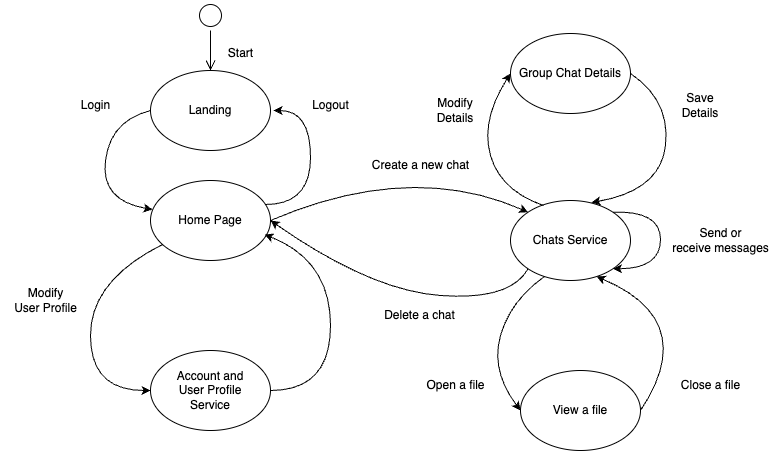

The diagram above was exported from draw.io. Its source (the exported page's mxGraphModel, read from the mxfile embedded in the PNG):
<mxGraphModel dx="1224" dy="1717" grid="1" gridSize="10" guides="1" tooltips="1" connect="1" arrows="1" fold="1" page="1" pageScale="1" pageWidth="827" pageHeight="1169" math="0" shadow="0">
  <root>
    <mxCell id="0" />
    <mxCell id="1" parent="0" />
    <mxCell id="Dih-eMMZOjpqzI85umRv-1" value="Landing" style="ellipse;whiteSpace=wrap;html=1;" vertex="1" parent="1">
      <mxGeometry x="190" y="20" width="120" height="80" as="geometry" />
    </mxCell>
    <mxCell id="Dih-eMMZOjpqzI85umRv-2" value="Home Page" style="ellipse;whiteSpace=wrap;html=1;" vertex="1" parent="1">
      <mxGeometry x="190" y="130" width="120" height="80" as="geometry" />
    </mxCell>
    <mxCell id="Dih-eMMZOjpqzI85umRv-4" value="" style="ellipse;html=1;shape=startState;" vertex="1" parent="1">
      <mxGeometry x="235" y="-50" width="30" height="30" as="geometry" />
    </mxCell>
    <mxCell id="Dih-eMMZOjpqzI85umRv-5" value="" style="edgeStyle=orthogonalEdgeStyle;html=1;verticalAlign=bottom;endArrow=open;endSize=8;rounded=0;entryX=0.5;entryY=0;entryDx=0;entryDy=0;" edge="1" source="Dih-eMMZOjpqzI85umRv-4" parent="1" target="Dih-eMMZOjpqzI85umRv-1">
      <mxGeometry relative="1" as="geometry">
        <mxPoint x="415" y="180" as="targetPoint" />
      </mxGeometry>
    </mxCell>
    <mxCell id="Dih-eMMZOjpqzI85umRv-6" value="Start" style="text;html=1;align=center;verticalAlign=middle;resizable=0;points=[];autosize=1;strokeColor=none;fillColor=none;" vertex="1" parent="1">
      <mxGeometry x="255" y="-12" width="50" height="30" as="geometry" />
    </mxCell>
    <mxCell id="Dih-eMMZOjpqzI85umRv-11" value="" style="curved=1;endArrow=classic;html=1;rounded=0;exitX=0;exitY=0.5;exitDx=0;exitDy=0;entryX=0.017;entryY=0.363;entryDx=0;entryDy=0;entryPerimeter=0;" edge="1" parent="1" source="Dih-eMMZOjpqzI85umRv-1" target="Dih-eMMZOjpqzI85umRv-2">
      <mxGeometry width="50" height="50" relative="1" as="geometry">
        <mxPoint x="120" y="180" as="sourcePoint" />
        <mxPoint x="170" y="130" as="targetPoint" />
        <Array as="points">
          <mxPoint x="150" y="70" />
          <mxPoint x="140" y="150" />
        </Array>
      </mxGeometry>
    </mxCell>
    <mxCell id="Dih-eMMZOjpqzI85umRv-12" value="Login" style="text;html=1;align=center;verticalAlign=middle;resizable=0;points=[];autosize=1;strokeColor=none;fillColor=none;" vertex="1" parent="1">
      <mxGeometry x="110" y="40" width="50" height="30" as="geometry" />
    </mxCell>
    <mxCell id="Dih-eMMZOjpqzI85umRv-14" value="" style="curved=1;endArrow=classic;html=1;rounded=0;entryX=1;entryY=0.5;entryDx=0;entryDy=0;exitX=0.933;exitY=0.3;exitDx=0;exitDy=0;exitPerimeter=0;" edge="1" parent="1">
      <mxGeometry width="50" height="50" relative="1" as="geometry">
        <mxPoint x="305.00000000000006" y="154" as="sourcePoint" />
        <mxPoint x="313.04" y="60" as="targetPoint" />
        <Array as="points">
          <mxPoint x="350" y="154" />
          <mxPoint x="350" y="60" />
        </Array>
      </mxGeometry>
    </mxCell>
    <mxCell id="Dih-eMMZOjpqzI85umRv-15" value="Logout" style="text;html=1;align=center;verticalAlign=middle;resizable=0;points=[];autosize=1;strokeColor=none;fillColor=none;" vertex="1" parent="1">
      <mxGeometry x="340" y="40" width="60" height="30" as="geometry" />
    </mxCell>
    <mxCell id="Dih-eMMZOjpqzI85umRv-16" value="Account and &lt;br&gt;User Profile &lt;br&gt;Service" style="ellipse;whiteSpace=wrap;html=1;" vertex="1" parent="1">
      <mxGeometry x="190" y="300" width="120" height="80" as="geometry" />
    </mxCell>
    <mxCell id="Dih-eMMZOjpqzI85umRv-17" value="" style="curved=1;endArrow=classic;html=1;rounded=0;entryX=0;entryY=0.5;entryDx=0;entryDy=0;" edge="1" parent="1" source="Dih-eMMZOjpqzI85umRv-2">
      <mxGeometry width="50" height="50" relative="1" as="geometry">
        <mxPoint x="190" y="230" as="sourcePoint" />
        <mxPoint x="190" y="340" as="targetPoint" />
        <Array as="points">
          <mxPoint x="130" y="230" />
          <mxPoint x="130" y="340" />
        </Array>
      </mxGeometry>
    </mxCell>
    <mxCell id="Dih-eMMZOjpqzI85umRv-18" value="Modify &lt;br&gt;User Profile" style="text;html=1;align=center;verticalAlign=middle;resizable=0;points=[];autosize=1;strokeColor=none;fillColor=none;" vertex="1" parent="1">
      <mxGeometry x="40" y="230" width="90" height="40" as="geometry" />
    </mxCell>
    <mxCell id="Dih-eMMZOjpqzI85umRv-19" value="" style="curved=1;endArrow=classic;html=1;rounded=0;entryX=0.95;entryY=0.675;entryDx=0;entryDy=0;exitX=1;exitY=0.5;exitDx=0;exitDy=0;entryPerimeter=0;" edge="1" parent="1" source="Dih-eMMZOjpqzI85umRv-16" target="Dih-eMMZOjpqzI85umRv-2">
      <mxGeometry width="50" height="50" relative="1" as="geometry">
        <mxPoint x="300" y="310" as="sourcePoint" />
        <mxPoint x="300" y="200" as="targetPoint" />
        <Array as="points">
          <mxPoint x="370" y="340" />
          <mxPoint x="370" y="210" />
        </Array>
      </mxGeometry>
    </mxCell>
    <mxCell id="Dih-eMMZOjpqzI85umRv-20" value="Chats Service" style="ellipse;whiteSpace=wrap;html=1;" vertex="1" parent="1">
      <mxGeometry x="550" y="150" width="120" height="80" as="geometry" />
    </mxCell>
    <mxCell id="Dih-eMMZOjpqzI85umRv-22" value="Create a new chat" style="text;html=1;align=center;verticalAlign=middle;resizable=0;points=[];autosize=1;strokeColor=none;fillColor=none;" vertex="1" parent="1">
      <mxGeometry x="400" y="100" width="120" height="30" as="geometry" />
    </mxCell>
    <mxCell id="Dih-eMMZOjpqzI85umRv-24" value="" style="curved=1;endArrow=classic;html=1;rounded=0;exitX=1;exitY=0.5;exitDx=0;exitDy=0;entryX=0;entryY=0;entryDx=0;entryDy=0;" edge="1" parent="1" source="Dih-eMMZOjpqzI85umRv-2" target="Dih-eMMZOjpqzI85umRv-20">
      <mxGeometry width="50" height="50" relative="1" as="geometry">
        <mxPoint x="390" y="210" as="sourcePoint" />
        <mxPoint x="440" y="160" as="targetPoint" />
        <Array as="points">
          <mxPoint x="450" y="110" />
        </Array>
      </mxGeometry>
    </mxCell>
    <mxCell id="Dih-eMMZOjpqzI85umRv-25" value="" style="curved=1;endArrow=classic;html=1;rounded=0;exitX=0;exitY=1;exitDx=0;exitDy=0;entryX=1;entryY=0.5;entryDx=0;entryDy=0;" edge="1" parent="1" source="Dih-eMMZOjpqzI85umRv-20" target="Dih-eMMZOjpqzI85umRv-2">
      <mxGeometry width="50" height="50" relative="1" as="geometry">
        <mxPoint x="390" y="210" as="sourcePoint" />
        <mxPoint x="440" y="160" as="targetPoint" />
        <Array as="points">
          <mxPoint x="550" y="250" />
          <mxPoint x="410" y="240" />
        </Array>
      </mxGeometry>
    </mxCell>
    <mxCell id="Dih-eMMZOjpqzI85umRv-26" value="Delete a chat" style="text;html=1;align=center;verticalAlign=middle;resizable=0;points=[];autosize=1;strokeColor=none;fillColor=none;" vertex="1" parent="1">
      <mxGeometry x="414" y="250" width="90" height="30" as="geometry" />
    </mxCell>
    <mxCell id="Dih-eMMZOjpqzI85umRv-27" value="" style="curved=1;endArrow=classic;html=1;rounded=0;exitX=1;exitY=0;exitDx=0;exitDy=0;entryX=1;entryY=1;entryDx=0;entryDy=0;" edge="1" parent="1" source="Dih-eMMZOjpqzI85umRv-20" target="Dih-eMMZOjpqzI85umRv-20">
      <mxGeometry width="50" height="50" relative="1" as="geometry">
        <mxPoint x="390" y="210" as="sourcePoint" />
        <mxPoint x="440" y="160" as="targetPoint" />
        <Array as="points">
          <mxPoint x="700" y="160" />
          <mxPoint x="700" y="218" />
        </Array>
      </mxGeometry>
    </mxCell>
    <mxCell id="Dih-eMMZOjpqzI85umRv-28" value="Send or &lt;br&gt;receive messages" style="text;html=1;align=center;verticalAlign=middle;resizable=0;points=[];autosize=1;strokeColor=none;fillColor=none;" vertex="1" parent="1">
      <mxGeometry x="700" y="170" width="120" height="40" as="geometry" />
    </mxCell>
    <mxCell id="Dih-eMMZOjpqzI85umRv-29" value="View a file" style="ellipse;whiteSpace=wrap;html=1;" vertex="1" parent="1">
      <mxGeometry x="560" y="320" width="120" height="80" as="geometry" />
    </mxCell>
    <mxCell id="Dih-eMMZOjpqzI85umRv-30" value="" style="curved=1;endArrow=classic;html=1;rounded=0;entryX=0;entryY=0.5;entryDx=0;entryDy=0;exitX=0.283;exitY=0.95;exitDx=0;exitDy=0;exitPerimeter=0;" edge="1" parent="1" source="Dih-eMMZOjpqzI85umRv-20" target="Dih-eMMZOjpqzI85umRv-29">
      <mxGeometry width="50" height="50" relative="1" as="geometry">
        <mxPoint x="590" y="250" as="sourcePoint" />
        <mxPoint x="557.5735931288073" y="351.71572875253787" as="targetPoint" />
        <Array as="points">
          <mxPoint x="550" y="250" />
          <mxPoint x="530" y="320" />
        </Array>
      </mxGeometry>
    </mxCell>
    <mxCell id="Dih-eMMZOjpqzI85umRv-31" value="" style="curved=1;endArrow=classic;html=1;rounded=0;exitX=1;exitY=0.5;exitDx=0;exitDy=0;entryX=0.717;entryY=0.95;entryDx=0;entryDy=0;entryPerimeter=0;" edge="1" parent="1" source="Dih-eMMZOjpqzI85umRv-29" target="Dih-eMMZOjpqzI85umRv-20">
      <mxGeometry width="50" height="50" relative="1" as="geometry">
        <mxPoint x="260" y="300" as="sourcePoint" />
        <mxPoint x="610" y="230" as="targetPoint" />
        <Array as="points">
          <mxPoint x="740" y="270" />
        </Array>
      </mxGeometry>
    </mxCell>
    <mxCell id="Dih-eMMZOjpqzI85umRv-33" value="Open a file" style="text;html=1;align=center;verticalAlign=middle;resizable=0;points=[];autosize=1;strokeColor=none;fillColor=none;" vertex="1" parent="1">
      <mxGeometry x="455" y="320" width="80" height="30" as="geometry" />
    </mxCell>
    <mxCell id="Dih-eMMZOjpqzI85umRv-34" value="Close a file" style="text;html=1;align=center;verticalAlign=middle;resizable=0;points=[];autosize=1;strokeColor=none;fillColor=none;" vertex="1" parent="1">
      <mxGeometry x="710" y="320" width="80" height="30" as="geometry" />
    </mxCell>
    <mxCell id="Dih-eMMZOjpqzI85umRv-35" value="Group Chat Details" style="ellipse;whiteSpace=wrap;html=1;" vertex="1" parent="1">
      <mxGeometry x="550" y="-17" width="120" height="80" as="geometry" />
    </mxCell>
    <mxCell id="Dih-eMMZOjpqzI85umRv-36" value="" style="curved=1;endArrow=classic;html=1;rounded=0;exitX=0.275;exitY=0.063;exitDx=0;exitDy=0;exitPerimeter=0;entryX=0;entryY=0.5;entryDx=0;entryDy=0;" edge="1" parent="1" source="Dih-eMMZOjpqzI85umRv-20" target="Dih-eMMZOjpqzI85umRv-35">
      <mxGeometry width="50" height="50" relative="1" as="geometry">
        <mxPoint x="260" y="180" as="sourcePoint" />
        <mxPoint x="310" y="130" as="targetPoint" />
        <Array as="points">
          <mxPoint x="540" y="140" />
          <mxPoint x="520" y="70" />
        </Array>
      </mxGeometry>
    </mxCell>
    <mxCell id="Dih-eMMZOjpqzI85umRv-37" value="" style="curved=1;endArrow=classic;html=1;rounded=0;exitX=1;exitY=0.5;exitDx=0;exitDy=0;entryX=0.675;entryY=0.025;entryDx=0;entryDy=0;entryPerimeter=0;" edge="1" parent="1" source="Dih-eMMZOjpqzI85umRv-35" target="Dih-eMMZOjpqzI85umRv-20">
      <mxGeometry width="50" height="50" relative="1" as="geometry">
        <mxPoint x="260" y="180" as="sourcePoint" />
        <mxPoint x="310" y="130" as="targetPoint" />
        <Array as="points">
          <mxPoint x="710" y="50" />
          <mxPoint x="700" y="140" />
        </Array>
      </mxGeometry>
    </mxCell>
    <mxCell id="Dih-eMMZOjpqzI85umRv-39" value="Modify Details" style="text;html=1;align=center;verticalAlign=middle;whiteSpace=wrap;rounded=0;" vertex="1" parent="1">
      <mxGeometry x="465" y="45" width="60" height="30" as="geometry" />
    </mxCell>
    <mxCell id="Dih-eMMZOjpqzI85umRv-40" value="Save Details" style="text;html=1;align=center;verticalAlign=middle;whiteSpace=wrap;rounded=0;" vertex="1" parent="1">
      <mxGeometry x="710" y="40" width="60" height="30" as="geometry" />
    </mxCell>
  </root>
</mxGraphModel>